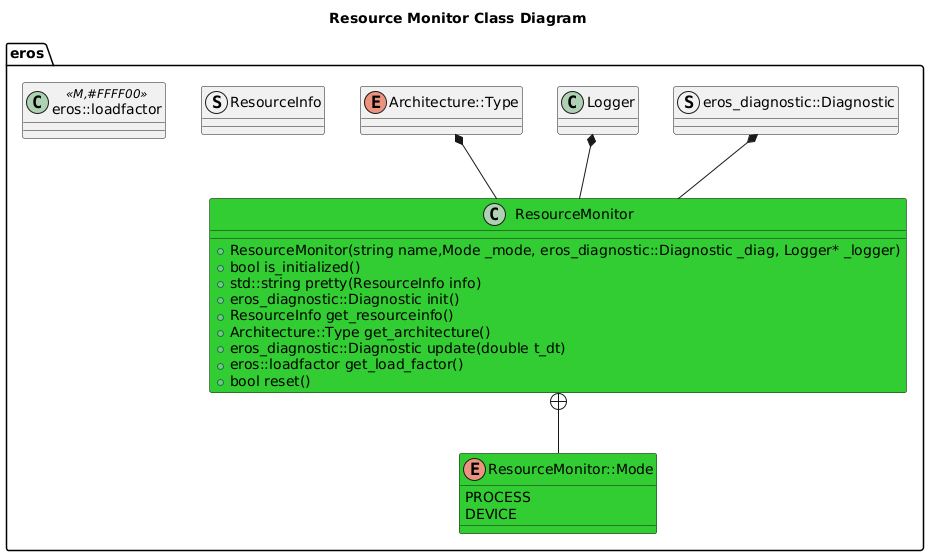

The diagram above was rendered by PlantUML. Its source (embedded in the PNG):
@startuml
title Resource Monitor Class Diagram
package eros {
   
    struct ResourceInfo
    class eros::loadfactor <<M,#FFFF00>>
    enum ResourceMonitor::Mode
    together {
        struct eros_diagnostic::Diagnostic
        class Logger
        enum Architecture::Type
    }
    ResourceMonitor +-- ResourceMonitor::Mode
    Logger *-- ResourceMonitor
    Architecture::Type *-- ResourceMonitor 
    eros_diagnostic::Diagnostic *-- ResourceMonitor 
    
    enum ResourceMonitor::Mode #LimeGreen {
        PROCESS
        DEVICE
    }
    class ResourceMonitor #LimeGreen {
        +ResourceMonitor(string name,Mode _mode, eros_diagnostic::Diagnostic _diag, Logger* _logger)
        +bool is_initialized()
        +std::string pretty(ResourceInfo info)
        +eros_diagnostic::Diagnostic init()
        +ResourceInfo get_resourceinfo()
        +Architecture::Type get_architecture()
        +eros_diagnostic::Diagnostic update(double t_dt)
        +eros::loadfactor get_load_factor()
        +bool reset()

    }
}
@enduml